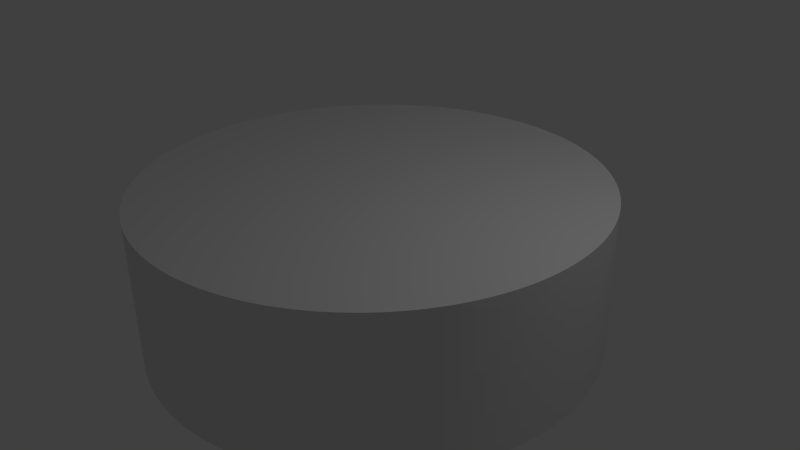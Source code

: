# Source: arena_complete.blend  (saved by Blender 2.76.0; exported with 4.5.12 LTS)
import bpy
from mathutils import Matrix  # noqa: F401  (used for matrix-valued properties, if any)

bpy.ops.wm.read_factory_settings(use_empty=True)
scene = bpy.context.scene
scene.name = 'Scene'

# ---- collections
col_collection_1 = bpy.data.collections.new('Collection 1'); scene.collection.children.link(col_collection_1)

# ---- world
world_world = bpy.data.worlds.new('World'); scene.world = world_world
world_world.color = (0.05088, 0.05088, 0.05088)
world_world.use_sun_shadow = False
world_world.sun_shadow_jitter_overblur = 0.0
world_world.cycles.sampling_method = 'MANUAL'
world_world.cycles.sample_map_resolution = 256

# ---- cameras
cam_camera = bpy.data.cameras.new('Camera')
cam_camera.clip_end = 100.0
cam_camera.lens = 35.0
cam_camera.sensor_width = 32.0
cam_camera.sensor_height = 18.0
cam_camera.ortho_scale = 7.314
cam_camera.dof.focus_distance = 0.0
cam_camera.dof.aperture_fstop = 128.0

# ---- lights
light_lamp = bpy.data.lights.new('Lamp', 'POINT')
light_lamp.transmission_factor = 0.0
light_lamp.cutoff_distance = 30.0
light_lamp.energy = 100.0
light_lamp.shadow_buffer_clip_start = 1.001
light_lamp.shadow_soft_size = 0.1
light_lamp.shadow_maximum_resolution = 0.006
light_lamp.use_absolute_resolution = True
light_lamp.cycles.use_multiple_importance_sampling = False

# ---- meshes
me_cylinder = bpy.data.meshes.new('Cylinder')
me_cylinder.from_pydata([(-9.134e-08, 0.814, -1.0), (-9.134e-08, 0.814, 1.0), (0.03994, 0.813, -1.0), (0.03994, 0.813, 1.0), (0.07978, 0.81, -1.0), (0.07978, 0.81, 1.0), (0.1194, 0.8051, -1.0), (0.1194, 0.8051, 1.0), (0.1588, 0.7983, -1.0), (0.1588, 0.7983, 1.0), (0.1978, 0.7896, -1.0), (0.1978, 0.7896, 1.0), (0.2363, 0.7789, -1.0), (0.2363, 0.7789, 1.0), (0.2742, 0.7664, -1.0), (0.2742, 0.7664, 1.0), (0.3115, 0.752, -1.0), (0.3115, 0.752, 1.0), (0.348, 0.7358, -1.0), (0.348, 0.7358, 1.0), (0.3837, 0.7178, -1.0), (0.3837, 0.7178, 1.0), (0.4185, 0.6982, -1.0), (0.4185, 0.6982, 1.0), (0.4522, 0.6768, -1.0), (0.4522, 0.6768, 1.0), (0.4849, 0.6538, -1.0), (0.4849, 0.6538, 1.0), (0.5164, 0.6292, -1.0), (0.5164, 0.6292, 1.0), (0.5466, 0.6031, -1.0), (0.5466, 0.6031, 1.0), (0.5756, 0.5756, -1.0), (0.5756, 0.5756, 1.0), (0.6031, 0.5466, -1.0), (0.6031, 0.5466, 1.0), (0.6292, 0.5164, -1.0), (0.6292, 0.5164, 1.0), (0.6538, 0.4849, -1.0), (0.6538, 0.4849, 1.0), (0.6768, 0.4522, -1.0), (0.6768, 0.4522, 1.0), (0.6982, 0.4185, -1.0), (0.6982, 0.4185, 1.0), (0.7178, 0.3837, -1.0), (0.7178, 0.3837, 1.0), (0.7358, 0.348, -1.0), (0.7358, 0.348, 1.0), (0.752, 0.3115, -1.0), (0.752, 0.3115, 1.0), (0.7664, 0.2742, -1.0), (0.7664, 0.2742, 1.0), (0.7789, 0.2363, -1.0), (0.7789, 0.2363, 1.0), (0.7896, 0.1978, -1.0), (0.7896, 0.1978, 1.0), (0.7983, 0.1588, -1.0), (0.7983, 0.1588, 1.0), (0.8051, 0.1194, -1.0), (0.8051, 0.1194, 1.0), (0.81, 0.07978, -1.0), (0.81, 0.07978, 1.0), (0.813, 0.03994, -1.0), (0.813, 0.03994, 1.0), (0.814, -4.013e-07, -1.0), (0.814, -4.013e-07, 1.0), (0.813, -0.03994, -1.0), (0.813, -0.03994, 1.0), (0.81, -0.07978, -1.0), (0.81, -0.07978, 1.0), (0.8051, -0.1194, -1.0), (0.8051, -0.1194, 1.0), (0.7983, -0.1588, -1.0), (0.7983, -0.1588, 1.0), (0.7896, -0.1978, -1.0), (0.7896, -0.1978, 1.0), (0.7789, -0.2363, -1.0), (0.7789, -0.2363, 1.0), (0.7664, -0.2742, -1.0), (0.7664, -0.2742, 1.0), (0.752, -0.3115, -1.0), (0.752, -0.3115, 1.0), (0.7358, -0.348, -1.0), (0.7358, -0.348, 1.0), (0.7178, -0.3837, -1.0), (0.7178, -0.3837, 1.0), (0.6982, -0.4185, -1.0), (0.6982, -0.4185, 1.0), (0.6768, -0.4522, -1.0), (0.6768, -0.4522, 1.0), (0.6538, -0.4849, -1.0), (0.6538, -0.4849, 1.0), (0.6292, -0.5164, -1.0), (0.6292, -0.5164, 1.0), (0.6031, -0.5466, -1.0), (0.6031, -0.5466, 1.0), (0.5756, -0.5756, -1.0), (0.5756, -0.5756, 1.0), (0.5466, -0.6031, -1.0), (0.5466, -0.6031, 1.0), (0.5164, -0.6292, -1.0), (0.5164, -0.6292, 1.0), (0.4849, -0.6538, -1.0), (0.4849, -0.6538, 1.0), (0.4522, -0.6768, -1.0), (0.4522, -0.6768, 1.0), (0.4185, -0.6982, -1.0), (0.4185, -0.6982, 1.0), (0.3837, -0.7178, -1.0), (0.3837, -0.7178, 1.0), (0.348, -0.7358, -1.0), (0.348, -0.7358, 1.0), (0.3115, -0.752, -1.0), (0.3115, -0.752, 1.0), (0.2742, -0.7664, -1.0), (0.2742, -0.7664, 1.0), (0.2363, -0.7789, -1.0), (0.2363, -0.7789, 1.0), (0.1978, -0.7896, -1.0), (0.1978, -0.7896, 1.0), (0.1588, -0.7983, -1.0), (0.1588, -0.7983, 1.0), (0.1194, -0.8051, -1.0), (0.1194, -0.8051, 1.0), (0.07978, -0.81, -1.0), (0.07978, -0.81, 1.0), (0.03994, -0.813, -1.0), (0.03994, -0.813, 1.0), (1.481e-06, -0.814, -1.0), (1.481e-06, -0.814, 1.0), (-0.03994, -0.813, -1.0), (-0.03994, -0.813, 1.0), (-0.07978, -0.81, -1.0), (-0.07978, -0.81, 1.0), (-0.1194, -0.8051, -1.0), (-0.1194, -0.8051, 1.0), (-0.1588, -0.7983, -1.0), (-0.1588, -0.7983, 1.0), (-0.1978, -0.7896, -1.0), (-0.1978, -0.7896, 1.0), (-0.2363, -0.7789, -1.0), (-0.2363, -0.7789, 1.0), (-0.2742, -0.7664, -1.0), (-0.2742, -0.7664, 1.0), (-0.3115, -0.752, -1.0), (-0.3115, -0.752, 1.0), (-0.348, -0.7358, -1.0), (-0.348, -0.7358, 1.0), (-0.3837, -0.7178, -1.0), (-0.3837, -0.7178, 1.0), (-0.4185, -0.6982, -1.0), (-0.4185, -0.6982, 1.0), (-0.4522, -0.6768, -1.0), (-0.4522, -0.6768, 1.0), (-0.4849, -0.6538, -1.0), (-0.4849, -0.6538, 1.0), (-0.5164, -0.6292, -1.0), (-0.5164, -0.6292, 1.0), (-0.5466, -0.6031, -1.0), (-0.5466, -0.6031, 1.0), (-0.5756, -0.5756, -1.0), (-0.5756, -0.5756, 1.0), (-0.6031, -0.5466, -1.0), (-0.6031, -0.5466, 1.0), (-0.6292, -0.5164, -1.0), (-0.6292, -0.5164, 1.0), (-0.6538, -0.4849, -1.0), (-0.6538, -0.4849, 1.0), (-0.6768, -0.4522, -1.0), (-0.6768, -0.4522, 1.0), (-0.6982, -0.4185, -1.0), (-0.6982, -0.4185, 1.0), (-0.7178, -0.3837, -1.0), (-0.7178, -0.3837, 1.0), (-0.7358, -0.348, -1.0), (-0.7358, -0.348, 1.0), (-0.752, -0.3115, -1.0), (-0.752, -0.3115, 1.0), (-0.7664, -0.2742, -1.0), (-0.7664, -0.2742, 1.0), (-0.7789, -0.2363, -1.0), (-0.7789, -0.2363, 1.0), (-0.7896, -0.1978, -1.0), (-0.7896, -0.1978, 1.0), (-0.7983, -0.1588, -1.0), (-0.7983, -0.1588, 1.0), (-0.8051, -0.1194, -1.0), (-0.8051, -0.1194, 1.0), (-0.81, -0.07978, -1.0), (-0.81, -0.07978, 1.0), (-0.813, -0.03994, -1.0), (-0.813, -0.03994, 1.0), (-0.814, -1.192e-06, -1.0), (-0.814, -1.192e-06, 1.0), (-0.813, 0.03994, -1.0), (-0.813, 0.03994, 1.0), (-0.81, 0.07978, -1.0), (-0.81, 0.07978, 1.0), (-0.8051, 0.1194, -1.0), (-0.8051, 0.1194, 1.0), (-0.7983, 0.1588, -1.0), (-0.7983, 0.1588, 1.0), (-0.7896, 0.1978, -1.0), (-0.7896, 0.1978, 1.0), (-0.7789, 0.2363, -1.0), (-0.7789, 0.2363, 1.0), (-0.7664, 0.2742, -1.0), (-0.7664, 0.2742, 1.0), (-0.752, 0.3115, -1.0), (-0.752, 0.3115, 1.0), (-0.7358, 0.348, -1.0), (-0.7358, 0.348, 1.0), (-0.7178, 0.3837, -1.0), (-0.7178, 0.3837, 1.0), (-0.6982, 0.4185, -1.0), (-0.6982, 0.4185, 1.0), (-0.6768, 0.4522, -1.0), (-0.6768, 0.4522, 1.0), (-0.6538, 0.4849, -1.0), (-0.6538, 0.4849, 1.0), (-0.6292, 0.5164, -1.0), (-0.6292, 0.5164, 1.0), (-0.6031, 0.5466, -1.0), (-0.6031, 0.5466, 1.0), (-0.5756, 0.5756, -1.0), (-0.5756, 0.5756, 1.0), (-0.5466, 0.6031, -1.0), (-0.5466, 0.6031, 1.0), (-0.5164, 0.6292, -1.0), (-0.5164, 0.6292, 1.0), (-0.4849, 0.6538, -1.0), (-0.4849, 0.6538, 1.0), (-0.4522, 0.6768, -1.0), (-0.4522, 0.6768, 1.0), (-0.4185, 0.6982, -1.0), (-0.4185, 0.6982, 1.0), (-0.3837, 0.7178, -1.0), (-0.3837, 0.7178, 1.0), (-0.348, 0.7358, -1.0), (-0.348, 0.7358, 1.0), (-0.3115, 0.752, -1.0), (-0.3115, 0.752, 1.0), (-0.2742, 0.7664, -1.0), (-0.2742, 0.7664, 1.0), (-0.2363, 0.7789, -1.0), (-0.2363, 0.7789, 1.0), (-0.1978, 0.7896, -1.0), (-0.1978, 0.7896, 1.0), (-0.1588, 0.7983, -1.0), (-0.1588, 0.7983, 1.0), (-0.1194, 0.8051, -1.0), (-0.1194, 0.8051, 1.0), (-0.07978, 0.81, -1.0), (-0.07978, 0.81, 1.0), (-0.03994, 0.813, -1.0), (-0.03994, 0.813, 1.0), (9.537e-07, -9.1e-07, 1.0), (9.537e-07, -9.1e-07, -1.0), (0.0, 1.0, -1.0), (0.04907, 0.9988, -1.0), (0.04907, 0.9988, 1.0), (0.0, 1.0, 1.0), (0.09802, 0.9952, -1.0), (0.09802, 0.9952, 1.0), (0.1467, 0.9892, -1.0), (0.1467, 0.9892, 1.0), (0.1951, 0.9808, -1.0), (0.1951, 0.9808, 1.0), (0.243, 0.97, -1.0), (0.243, 0.97, 1.0), (0.2903, 0.9569, -1.0), (0.2903, 0.9569, 1.0), (0.3369, 0.9415, -1.0), (0.3369, 0.9415, 1.0), (0.3827, 0.9239, -1.0), (0.3827, 0.9239, 1.0), (0.4276, 0.904, -1.0), (0.4276, 0.904, 1.0), (0.4714, 0.8819, -1.0), (0.4714, 0.8819, 1.0), (0.5141, 0.8577, -1.0), (0.5141, 0.8577, 1.0), (0.5556, 0.8315, -1.0), (0.5556, 0.8315, 1.0), (0.5957, 0.8032, -1.0), (0.5957, 0.8032, 1.0), (0.6344, 0.773, -1.0), (0.6344, 0.773, 1.0), (0.6716, 0.741, -1.0), (0.6716, 0.741, 1.0), (0.7071, 0.7071, -1.0), (0.7071, 0.7071, 1.0), (0.741, 0.6716, -1.0), (0.741, 0.6716, 1.0), (0.773, 0.6344, -1.0), (0.773, 0.6344, 1.0), (0.8032, 0.5957, -1.0), (0.8032, 0.5957, 1.0), (0.8315, 0.5556, -1.0), (0.8315, 0.5556, 1.0), (0.8577, 0.5141, -1.0), (0.8577, 0.5141, 1.0), (0.8819, 0.4714, -1.0), (0.8819, 0.4714, 1.0), (0.904, 0.4276, -1.0), (0.904, 0.4276, 1.0), (0.9239, 0.3827, -1.0), (0.9239, 0.3827, 1.0), (0.9415, 0.3369, -1.0), (0.9415, 0.3369, 1.0), (0.9569, 0.2903, -1.0), (0.9569, 0.2903, 1.0), (0.97, 0.243, -1.0), (0.97, 0.243, 1.0), (0.9808, 0.1951, -1.0), (0.9808, 0.1951, 1.0), (0.9892, 0.1467, -1.0), (0.9892, 0.1467, 1.0), (0.9952, 0.09802, -1.0), (0.9952, 0.09802, 1.0), (0.9988, 0.04907, -1.0), (0.9988, 0.04907, 1.0), (1.0, -4.013e-07, -1.0), (1.0, -4.013e-07, 1.0), (0.9988, -0.04907, -1.0), (0.9988, -0.04907, 1.0), (0.9952, -0.09802, -1.0), (0.9952, -0.09802, 1.0), (0.9892, -0.1467, -1.0), (0.9892, -0.1467, 1.0), (0.9808, -0.1951, -1.0), (0.9808, -0.1951, 1.0), (0.97, -0.243, -1.0), (0.97, -0.243, 1.0), (0.9569, -0.2903, -1.0), (0.9569, -0.2903, 1.0), (0.9415, -0.3369, -1.0), (0.9415, -0.3369, 1.0), (0.9239, -0.3827, -1.0), (0.9239, -0.3827, 1.0), (0.904, -0.4276, -1.0), (0.904, -0.4276, 1.0), (0.8819, -0.4714, -1.0), (0.8819, -0.4714, 1.0), (0.8577, -0.5141, -1.0), (0.8577, -0.5141, 1.0), (0.8315, -0.5556, -1.0), (0.8315, -0.5556, 1.0), (0.8032, -0.5957, -1.0), (0.8032, -0.5957, 1.0), (0.773, -0.6344, -1.0), (0.773, -0.6344, 1.0), (0.741, -0.6716, -1.0), (0.741, -0.6716, 1.0), (0.7071, -0.7071, -1.0), (0.7071, -0.7071, 1.0), (0.6716, -0.741, -1.0), (0.6716, -0.741, 1.0), (0.6344, -0.773, -1.0), (0.6344, -0.773, 1.0), (0.5957, -0.8032, -1.0), (0.5957, -0.8032, 1.0), (0.5556, -0.8315, -1.0), (0.5556, -0.8315, 1.0), (0.5141, -0.8577, -1.0), (0.5141, -0.8577, 1.0), (0.4714, -0.8819, -1.0), (0.4714, -0.8819, 1.0), (0.4276, -0.904, -1.0), (0.4276, -0.904, 1.0), (0.3827, -0.9239, -1.0), (0.3827, -0.9239, 1.0), (0.3369, -0.9415, -1.0), (0.3369, -0.9415, 1.0), (0.2903, -0.9569, -1.0), (0.2903, -0.9569, 1.0), (0.243, -0.97, -1.0), (0.243, -0.97, 1.0), (0.1951, -0.9808, -1.0), (0.1951, -0.9808, 1.0), (0.1467, -0.9892, -1.0), (0.1467, -0.9892, 1.0), (0.09802, -0.9952, -1.0), (0.09802, -0.9952, 1.0), (0.04907, -0.9988, -1.0), (0.04907, -0.9988, 1.0), (1.82e-06, -1.0, -1.0), (1.82e-06, -1.0, 1.0), (-0.04907, -0.9988, -1.0), (-0.04907, -0.9988, 1.0), (-0.09802, -0.9952, -1.0), (-0.09802, -0.9952, 1.0), (-0.1467, -0.9892, -1.0), (-0.1467, -0.9892, 1.0), (-0.1951, -0.9808, -1.0), (-0.1951, -0.9808, 1.0), (-0.243, -0.97, -1.0), (-0.243, -0.97, 1.0), (-0.2903, -0.9569, -1.0), (-0.2903, -0.9569, 1.0), (-0.3369, -0.9415, -1.0), (-0.3369, -0.9415, 1.0), (-0.3827, -0.9239, -1.0), (-0.3827, -0.9239, 1.0), (-0.4276, -0.904, -1.0), (-0.4276, -0.904, 1.0), (-0.4714, -0.8819, -1.0), (-0.4714, -0.8819, 1.0), (-0.5141, -0.8577, -1.0), (-0.5141, -0.8577, 1.0), (-0.5556, -0.8315, -1.0), (-0.5556, -0.8315, 1.0), (-0.5957, -0.8032, -1.0), (-0.5957, -0.8032, 1.0), (-0.6344, -0.773, -1.0), (-0.6344, -0.773, 1.0), (-0.6716, -0.741, -1.0), (-0.6716, -0.741, 1.0), (-0.7071, -0.7071, -1.0), (-0.7071, -0.7071, 1.0), (-0.7409, -0.6716, -1.0), (-0.7409, -0.6716, 1.0), (-0.773, -0.6344, -1.0), (-0.773, -0.6344, 1.0), (-0.8032, -0.5957, -1.0), (-0.8032, -0.5957, 1.0), (-0.8315, -0.5556, -1.0), (-0.8315, -0.5556, 1.0), (-0.8577, -0.5141, -1.0), (-0.8577, -0.5141, 1.0), (-0.8819, -0.4714, -1.0), (-0.8819, -0.4714, 1.0), (-0.904, -0.4276, -1.0), (-0.904, -0.4276, 1.0), (-0.9239, -0.3827, -1.0), (-0.9239, -0.3827, 1.0), (-0.9415, -0.3369, -1.0), (-0.9415, -0.3369, 1.0), (-0.9569, -0.2903, -1.0), (-0.9569, -0.2903, 1.0), (-0.97, -0.243, -1.0), (-0.97, -0.243, 1.0), (-0.9808, -0.1951, -1.0), (-0.9808, -0.1951, 1.0), (-0.9892, -0.1467, -1.0), (-0.9892, -0.1467, 1.0), (-0.9952, -0.09802, -1.0), (-0.9952, -0.09802, 1.0), (-0.9988, -0.04907, -1.0), (-0.9988, -0.04907, 1.0), (-1.0, -1.419e-06, -1.0), (-1.0, -1.419e-06, 1.0), (-0.9988, 0.04907, -1.0), (-0.9988, 0.04907, 1.0), (-0.9952, 0.09802, -1.0), (-0.9952, 0.09802, 1.0), (-0.9892, 0.1467, -1.0), (-0.9892, 0.1467, 1.0), (-0.9808, 0.1951, -1.0), (-0.9808, 0.1951, 1.0), (-0.97, 0.243, -1.0), (-0.97, 0.243, 1.0), (-0.9569, 0.2903, -1.0), (-0.9569, 0.2903, 1.0), (-0.9415, 0.3369, -1.0), (-0.9415, 0.3369, 1.0), (-0.9239, 0.3827, -1.0), (-0.9239, 0.3827, 1.0), (-0.904, 0.4276, -1.0), (-0.904, 0.4276, 1.0), (-0.8819, 0.4714, -1.0), (-0.8819, 0.4714, 1.0), (-0.8577, 0.5141, -1.0), (-0.8577, 0.5141, 1.0), (-0.8315, 0.5556, -1.0), (-0.8315, 0.5556, 1.0), (-0.8032, 0.5957, -1.0), (-0.8032, 0.5957, 1.0), (-0.773, 0.6344, -1.0), (-0.773, 0.6344, 1.0), (-0.741, 0.6716, -1.0), (-0.741, 0.6716, 1.0), (-0.7071, 0.7071, -1.0), (-0.7071, 0.7071, 1.0), (-0.6716, 0.741, -1.0), (-0.6716, 0.741, 1.0), (-0.6344, 0.773, -1.0), (-0.6344, 0.773, 1.0), (-0.5957, 0.8032, -1.0), (-0.5957, 0.8032, 1.0), (-0.5556, 0.8315, -1.0), (-0.5556, 0.8315, 1.0), (-0.5141, 0.8577, -1.0), (-0.5141, 0.8577, 1.0), (-0.4714, 0.8819, -1.0), (-0.4714, 0.8819, 1.0), (-0.4276, 0.904, -1.0), (-0.4276, 0.904, 1.0), (-0.3827, 0.9239, -1.0), (-0.3827, 0.9239, 1.0), (-0.3369, 0.9415, -1.0), (-0.3369, 0.9415, 1.0), (-0.2903, 0.9569, -1.0), (-0.2903, 0.9569, 1.0), (-0.243, 0.97, -1.0), (-0.243, 0.97, 1.0), (-0.1951, 0.9808, -1.0), (-0.1951, 0.9808, 1.0), (-0.1467, 0.9892, -1.0), (-0.1467, 0.9892, 1.0), (-0.09801, 0.9952, -1.0), (-0.09801, 0.9952, 1.0), (-0.04906, 0.9988, -1.0), (-0.04906, 0.9988, 1.0)], [], [(258, 261, 260, 259), (259, 260, 263, 262), (262, 263, 265, 264), (264, 265, 267, 266), (266, 267, 269, 268), (268, 269, 271, 270), (270, 271, 273, 272), (272, 273, 275, 274), (274, 275, 277, 276), (276, 277, 279, 278), (278, 279, 281, 280), (280, 281, 283, 282), (282, 283, 285, 284), (284, 285, 287, 286), (286, 287, 289, 288), (288, 289, 291, 290), (290, 291, 293, 292), (292, 293, 295, 294), (294, 295, 297, 296), (296, 297, 299, 298), (298, 299, 301, 300), (300, 301, 303, 302), (302, 303, 305, 304), (304, 305, 307, 306), (306, 307, 309, 308), (308, 309, 311, 310), (310, 311, 313, 312), (312, 313, 315, 314), (314, 315, 317, 316), (316, 317, 319, 318), (318, 319, 321, 320), (320, 321, 323, 322), (322, 323, 325, 324), (324, 325, 327, 326), (326, 327, 329, 328), (328, 329, 331, 330), (330, 331, 333, 332), (332, 333, 335, 334), (334, 335, 337, 336), (336, 337, 339, 338), (338, 339, 341, 340), (340, 341, 343, 342), (342, 343, 345, 344), (344, 345, 347, 346), (346, 347, 349, 348), (348, 349, 351, 350), (350, 351, 353, 352), (352, 353, 355, 354), (354, 355, 357, 356), (356, 357, 359, 358), (358, 359, 361, 360), (360, 361, 363, 362), (362, 363, 365, 364), (364, 365, 367, 366), (366, 367, 369, 368), (368, 369, 371, 370), (370, 371, 373, 372), (372, 373, 375, 374), (374, 375, 377, 376), (376, 377, 379, 378), (378, 379, 381, 380), (380, 381, 383, 382), (382, 383, 385, 384), (384, 385, 387, 386), (386, 387, 389, 388), (388, 389, 391, 390), (390, 391, 393, 392), (392, 393, 395, 394), (394, 395, 397, 396), (396, 397, 399, 398), (398, 399, 401, 400), (400, 401, 403, 402), (402, 403, 405, 404), (404, 405, 407, 406), (406, 407, 409, 408), (408, 409, 411, 410), (410, 411, 413, 412), (412, 413, 415, 414), (414, 415, 417, 416), (416, 417, 419, 418), (418, 419, 421, 420), (420, 421, 423, 422), (422, 423, 425, 424), (424, 425, 427, 426), (426, 427, 429, 428), (428, 429, 431, 430), (430, 431, 433, 432), (432, 433, 435, 434), (434, 435, 437, 436), (436, 437, 439, 438), (438, 439, 441, 440), (440, 441, 443, 442), (442, 443, 445, 444), (444, 445, 447, 446), (446, 447, 449, 448), (448, 449, 451, 450), (450, 451, 453, 452), (452, 453, 455, 454), (454, 455, 457, 456), (456, 457, 459, 458), (458, 459, 461, 460), (460, 461, 463, 462), (462, 463, 465, 464), (464, 465, 467, 466), (466, 467, 469, 468), (468, 469, 471, 470), (470, 471, 473, 472), (472, 473, 475, 474), (474, 475, 477, 476), (476, 477, 479, 478), (478, 479, 481, 480), (480, 481, 483, 482), (482, 483, 485, 484), (484, 485, 487, 486), (486, 487, 489, 488), (488, 489, 491, 490), (490, 491, 493, 492), (492, 493, 495, 494), (494, 495, 497, 496), (496, 497, 499, 498), (498, 499, 501, 500), (500, 501, 503, 502), (502, 503, 505, 504), (504, 505, 507, 506), (506, 507, 509, 508), (508, 509, 511, 510), (33, 256, 65, 63, 61, 59, 57, 55, 53, 51, 49, 47, 45, 43, 41, 39, 37, 35), (512, 513, 261, 258), (510, 511, 513, 512), (257, 128, 130, 132, 134, 136, 138, 140, 142, 144, 146, 148, 150, 152, 154, 156, 158, 160), (224, 257, 192, 194, 196, 198, 200, 202, 204, 206, 208, 210, 212, 214, 216, 218, 220, 222), (65, 256, 97, 95, 93, 91, 89, 87, 85, 83, 81, 79, 77, 75, 73, 71, 69, 67), (0, 2, 4, 6, 8, 10, 12, 14, 16, 18, 20, 22, 24, 26, 28, 30, 32, 257), (129, 256, 161, 159, 157, 155, 153, 151, 149, 147, 145, 143, 141, 139, 137, 135, 133, 131), (128, 257, 96, 98, 100, 102, 104, 106, 108, 110, 112, 114, 116, 118, 120, 122, 124, 126), (1, 255, 253, 251, 249, 247, 245, 243, 241, 239, 237, 235, 233, 231, 229, 227, 225, 256), (3, 1, 256, 33, 31, 29, 27, 25, 23, 21, 19, 17, 15, 13, 11, 9, 7, 5), (256, 193, 191, 189, 187, 185, 183, 181, 179, 177, 175, 173, 171, 169, 167, 165, 163, 161), (256, 129, 127, 125, 123, 121, 119, 117, 115, 113, 111, 109, 107, 105, 103, 101, 99, 97), (256, 225, 223, 221, 219, 217, 215, 213, 211, 209, 207, 205, 203, 201, 199, 197, 195, 193), (254, 0, 257, 224, 226, 228, 230, 232, 234, 236, 238, 240, 242, 244, 246, 248, 250, 252), (257, 64, 66, 68, 70, 72, 74, 76, 78, 80, 82, 84, 86, 88, 90, 92, 94, 96), (192, 257, 160, 162, 164, 166, 168, 170, 172, 174, 176, 178, 180, 182, 184, 186, 188, 190), (257, 32, 34, 36, 38, 40, 42, 44, 46, 48, 50, 52, 54, 56, 58, 60, 62, 64), (2, 0, 258, 259), (1, 3, 260, 261), (4, 2, 259, 262), (3, 5, 263, 260), (6, 4, 262, 264), (5, 7, 265, 263), (8, 6, 264, 266), (7, 9, 267, 265), (10, 8, 266, 268), (9, 11, 269, 267), (12, 10, 268, 270), (11, 13, 271, 269), (14, 12, 270, 272), (13, 15, 273, 271), (16, 14, 272, 274), (15, 17, 275, 273), (18, 16, 274, 276), (17, 19, 277, 275), (20, 18, 276, 278), (19, 21, 279, 277), (22, 20, 278, 280), (21, 23, 281, 279), (24, 22, 280, 282), (23, 25, 283, 281), (26, 24, 282, 284), (25, 27, 285, 283), (28, 26, 284, 286), (27, 29, 287, 285), (30, 28, 286, 288), (29, 31, 289, 287), (32, 30, 288, 290), (31, 33, 291, 289), (34, 32, 290, 292), (33, 35, 293, 291), (36, 34, 292, 294), (35, 37, 295, 293), (38, 36, 294, 296), (37, 39, 297, 295), (40, 38, 296, 298), (39, 41, 299, 297), (42, 40, 298, 300), (41, 43, 301, 299), (44, 42, 300, 302), (43, 45, 303, 301), (46, 44, 302, 304), (45, 47, 305, 303), (48, 46, 304, 306), (47, 49, 307, 305), (50, 48, 306, 308), (49, 51, 309, 307), (52, 50, 308, 310), (51, 53, 311, 309), (54, 52, 310, 312), (53, 55, 313, 311), (56, 54, 312, 314), (55, 57, 315, 313), (58, 56, 314, 316), (57, 59, 317, 315), (60, 58, 316, 318), (59, 61, 319, 317), (62, 60, 318, 320), (61, 63, 321, 319), (64, 62, 320, 322), (63, 65, 323, 321), (66, 64, 322, 324), (65, 67, 325, 323), (68, 66, 324, 326), (67, 69, 327, 325), (70, 68, 326, 328), (69, 71, 329, 327), (72, 70, 328, 330), (71, 73, 331, 329), (74, 72, 330, 332), (73, 75, 333, 331), (76, 74, 332, 334), (75, 77, 335, 333), (78, 76, 334, 336), (77, 79, 337, 335), (80, 78, 336, 338), (79, 81, 339, 337), (82, 80, 338, 340), (81, 83, 341, 339), (84, 82, 340, 342), (83, 85, 343, 341), (86, 84, 342, 344), (85, 87, 345, 343), (88, 86, 344, 346), (87, 89, 347, 345), (90, 88, 346, 348), (89, 91, 349, 347), (92, 90, 348, 350), (91, 93, 351, 349), (94, 92, 350, 352), (93, 95, 353, 351), (96, 94, 352, 354), (95, 97, 355, 353), (98, 96, 354, 356), (97, 99, 357, 355), (100, 98, 356, 358), (99, 101, 359, 357), (102, 100, 358, 360), (101, 103, 361, 359), (104, 102, 360, 362), (103, 105, 363, 361), (106, 104, 362, 364), (105, 107, 365, 363), (108, 106, 364, 366), (107, 109, 367, 365), (110, 108, 366, 368), (109, 111, 369, 367), (112, 110, 368, 370), (111, 113, 371, 369), (114, 112, 370, 372), (113, 115, 373, 371), (116, 114, 372, 374), (115, 117, 375, 373), (118, 116, 374, 376), (117, 119, 377, 375), (120, 118, 376, 378), (119, 121, 379, 377), (122, 120, 378, 380), (121, 123, 381, 379), (124, 122, 380, 382), (123, 125, 383, 381), (126, 124, 382, 384), (125, 127, 385, 383), (128, 126, 384, 386), (127, 129, 387, 385), (130, 128, 386, 388), (129, 131, 389, 387), (132, 130, 388, 390), (131, 133, 391, 389), (134, 132, 390, 392), (133, 135, 393, 391), (136, 134, 392, 394), (135, 137, 395, 393), (138, 136, 394, 396), (137, 139, 397, 395), (140, 138, 396, 398), (139, 141, 399, 397), (142, 140, 398, 400), (141, 143, 401, 399), (144, 142, 400, 402), (143, 145, 403, 401), (146, 144, 402, 404), (145, 147, 405, 403), (148, 146, 404, 406), (147, 149, 407, 405), (150, 148, 406, 408), (149, 151, 409, 407), (152, 150, 408, 410), (151, 153, 411, 409), (154, 152, 410, 412), (153, 155, 413, 411), (156, 154, 412, 414), (155, 157, 415, 413), (158, 156, 414, 416), (157, 159, 417, 415), (160, 158, 416, 418), (159, 161, 419, 417), (162, 160, 418, 420), (161, 163, 421, 419), (164, 162, 420, 422), (163, 165, 423, 421), (166, 164, 422, 424), (165, 167, 425, 423), (168, 166, 424, 426), (167, 169, 427, 425), (170, 168, 426, 428), (169, 171, 429, 427), (172, 170, 428, 430), (171, 173, 431, 429), (174, 172, 430, 432), (173, 175, 433, 431), (176, 174, 432, 434), (175, 177, 435, 433), (178, 176, 434, 436), (177, 179, 437, 435), (180, 178, 436, 438), (179, 181, 439, 437), (182, 180, 438, 440), (181, 183, 441, 439), (184, 182, 440, 442), (183, 185, 443, 441), (186, 184, 442, 444), (185, 187, 445, 443), (188, 186, 444, 446), (187, 189, 447, 445), (190, 188, 446, 448), (189, 191, 449, 447), (192, 190, 448, 450), (191, 193, 451, 449), (194, 192, 450, 452), (193, 195, 453, 451), (196, 194, 452, 454), (195, 197, 455, 453), (198, 196, 454, 456), (197, 199, 457, 455), (200, 198, 456, 458), (199, 201, 459, 457), (202, 200, 458, 460), (201, 203, 461, 459), (204, 202, 460, 462), (203, 205, 463, 461), (206, 204, 462, 464), (205, 207, 465, 463), (208, 206, 464, 466), (207, 209, 467, 465), (210, 208, 466, 468), (209, 211, 469, 467), (212, 210, 468, 470), (211, 213, 471, 469), (214, 212, 470, 472), (213, 215, 473, 471), (216, 214, 472, 474), (215, 217, 475, 473), (218, 216, 474, 476), (217, 219, 477, 475), (220, 218, 476, 478), (219, 221, 479, 477), (222, 220, 478, 480), (221, 223, 481, 479), (224, 222, 480, 482), (223, 225, 483, 481), (226, 224, 482, 484), (225, 227, 485, 483), (228, 226, 484, 486), (227, 229, 487, 485), (230, 228, 486, 488), (229, 231, 489, 487), (232, 230, 488, 490), (231, 233, 491, 489), (234, 232, 490, 492), (233, 235, 493, 491), (236, 234, 492, 494), (235, 237, 495, 493), (238, 236, 494, 496), (237, 239, 497, 495), (240, 238, 496, 498), (239, 241, 499, 497), (242, 240, 498, 500), (241, 243, 501, 499), (244, 242, 500, 502), (243, 245, 503, 501), (246, 244, 502, 504), (245, 247, 505, 503), (248, 246, 504, 506), (247, 249, 507, 505), (250, 248, 506, 508), (249, 251, 509, 507), (252, 250, 508, 510), (251, 253, 511, 509), (254, 252, 510, 512), (253, 255, 513, 511), (0, 254, 512, 258), (255, 1, 261, 513)])
me_cylinder.use_remesh_preserve_volume = False
me_cylinder.use_remesh_preserve_attributes = False
me_cylinder.use_mirror_vertex_groups = False
me_cylinder.update()

# ---- objects
ob_cylinder = bpy.data.objects.new('Cylinder', me_cylinder)
ob_lamp = bpy.data.objects.new('Lamp', light_lamp)
ob_camera = bpy.data.objects.new('Camera', cam_camera)

# ---- transforms, parenting, visibility, modifiers, constraints
ob_cylinder.location = (0.0, 0.0, 0.0)
ob_cylinder.scale = (3.0, 3.0, 1.0)
ob_cylinder.lineart.crease_threshold = 0.0
ob_lamp.location = (4.076, 1.005, 5.904)
ob_lamp.rotation_euler = (0.6503, 0.05522, 1.866)
ob_lamp.lock_rotations_4d = False
ob_lamp.empty_display_type = 'ARROWS'
ob_lamp.color = (0.0, 0.0, 0.0, 0.0)
ob_lamp.lineart.crease_threshold = 0.0
ob_camera.location = (7.481, -6.508, 5.344)
ob_camera.rotation_euler = (1.109, 0.01082, 0.8149)
ob_camera.lock_rotations_4d = False
ob_camera.empty_display_type = 'ARROWS'
ob_camera.color = (0.0, 0.0, 0.0, 0.0)
ob_camera.display_type = 'WIRE'
ob_camera.lineart.crease_threshold = 0.0

# ---- collection membership
col_collection_1.objects.link(ob_cylinder)
col_collection_1.objects.link(ob_lamp)
col_collection_1.objects.link(ob_camera)

# ---- scene / render settings (as saved in the file)
scene.camera = ob_camera
scene.frame_start = 1; scene.frame_end = 250; scene.frame_set(1)
scene.render.engine = 'BLENDER_EEVEE_NEXT'
scene.render.resolution_percentage = 50
scene.render.dither_intensity = 0.0
scene.cycles.use_denoising = False
scene.cycles.samples = 10
scene.cycles.sampling_pattern = 'TABULATED_SOBOL'
scene.cycles.light_sampling_threshold = 0.0
scene.cycles.use_adaptive_sampling = False
scene.cycles.use_light_tree = False
scene.cycles.blur_glossy = 0.0
scene.cycles.pixel_filter_type = 'GAUSSIAN'
scene.cycles.sample_clamp_indirect = 0.0
scene.view_settings.view_transform = 'Standard'
bpy.context.view_layer.update()
